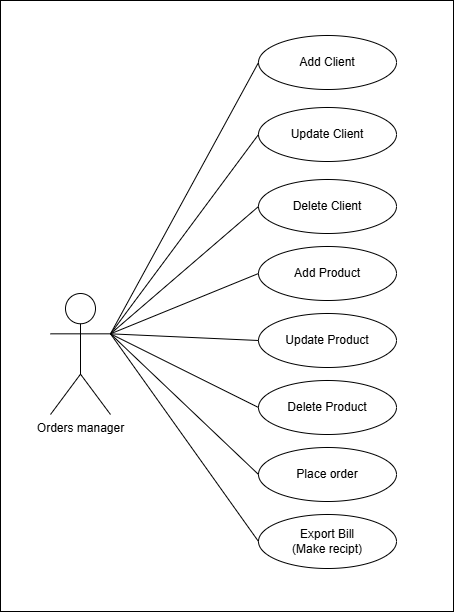

The diagram above was exported from draw.io. Its source (the exported page's mxGraphModel, read from the mxfile embedded in the PNG):
<mxGraphModel dx="1923" dy="1318" grid="0" gridSize="10" guides="1" tooltips="1" connect="1" arrows="1" fold="1" page="0" pageScale="1" pageWidth="850" pageHeight="1100" math="0" shadow="0">
  <root>
    <mxCell id="0" />
    <mxCell id="1" parent="0" />
    <mxCell id="kTjsQCqknMVhAEsPKm2v-23" value="" style="rounded=0;whiteSpace=wrap;html=1;" vertex="1" parent="1">
      <mxGeometry x="-79" y="-153" width="453" height="611" as="geometry" />
    </mxCell>
    <mxCell id="kTjsQCqknMVhAEsPKm2v-1" value="Orders manager" style="shape=umlActor;verticalLabelPosition=bottom;verticalAlign=top;html=1;" vertex="1" parent="1">
      <mxGeometry x="-29" y="140" width="60" height="121" as="geometry" />
    </mxCell>
    <mxCell id="kTjsQCqknMVhAEsPKm2v-4" value="Add Client" style="ellipse;whiteSpace=wrap;html=1;" vertex="1" parent="1">
      <mxGeometry x="179" y="-118" width="138" height="54" as="geometry" />
    </mxCell>
    <mxCell id="kTjsQCqknMVhAEsPKm2v-6" value="&lt;div&gt;&lt;br&gt;&lt;/div&gt;Update Client&lt;div&gt;&lt;span style=&quot;color: rgba(0, 0, 0, 0); font-family: monospace; font-size: 0px; text-align: start; text-wrap-mode: nowrap;&quot;&gt;%3CmxGraphModel%3E%3Croot%3E%3CmxCell%20id%3D%220%22%2F%3E%3CmxCell%20id%3D%221%22%20parent%3D%220%22%2F%3E%3CmxCell%20id%3D%222%22%20value%3D%22Add%20Client%22%20style%3D%22ellipse%3BwhiteSpace%3Dwrap%3Bhtml%3D1%3B%22%20vertex%3D%221%22%20parent%3D%221%22%3E%3CmxGeometry%20x%3D%22179%22%20y%3D%22-118%22%20width%3D%22138%22%20height%3D%2254%22%20as%3D%22geometry%22%2F%3E%3C%2FmxCell%3E%3C%2Froot%3E%3C%2FmxGraphModel%&lt;/span&gt;&lt;/div&gt;" style="ellipse;whiteSpace=wrap;html=1;" vertex="1" parent="1">
      <mxGeometry x="179" y="-46" width="138" height="54" as="geometry" />
    </mxCell>
    <mxCell id="kTjsQCqknMVhAEsPKm2v-7" value="Delete Client" style="ellipse;whiteSpace=wrap;html=1;" vertex="1" parent="1">
      <mxGeometry x="179" y="26" width="138" height="54" as="geometry" />
    </mxCell>
    <mxCell id="kTjsQCqknMVhAEsPKm2v-8" value="Add Product" style="ellipse;whiteSpace=wrap;html=1;" vertex="1" parent="1">
      <mxGeometry x="179" y="93" width="138" height="54" as="geometry" />
    </mxCell>
    <mxCell id="kTjsQCqknMVhAEsPKm2v-9" value="Update Product" style="ellipse;whiteSpace=wrap;html=1;" vertex="1" parent="1">
      <mxGeometry x="179" y="160" width="138" height="54" as="geometry" />
    </mxCell>
    <mxCell id="kTjsQCqknMVhAEsPKm2v-10" value="Delete Product" style="ellipse;whiteSpace=wrap;html=1;" vertex="1" parent="1">
      <mxGeometry x="179" y="227" width="138" height="54" as="geometry" />
    </mxCell>
    <mxCell id="kTjsQCqknMVhAEsPKm2v-11" value="Place order" style="ellipse;whiteSpace=wrap;html=1;" vertex="1" parent="1">
      <mxGeometry x="179" y="294" width="138" height="54" as="geometry" />
    </mxCell>
    <mxCell id="kTjsQCqknMVhAEsPKm2v-12" value="Export Bill&lt;div&gt;(Make recipt)&lt;/div&gt;" style="ellipse;whiteSpace=wrap;html=1;" vertex="1" parent="1">
      <mxGeometry x="179" y="361" width="138" height="54" as="geometry" />
    </mxCell>
    <mxCell id="kTjsQCqknMVhAEsPKm2v-13" value="" style="endArrow=none;html=1;rounded=0;fontSize=12;startSize=8;endSize=8;curved=1;exitX=1;exitY=0.3333333333333333;exitDx=0;exitDy=0;exitPerimeter=0;entryX=0;entryY=0.5;entryDx=0;entryDy=0;" edge="1" parent="1" source="kTjsQCqknMVhAEsPKm2v-1" target="kTjsQCqknMVhAEsPKm2v-4">
      <mxGeometry width="50" height="50" relative="1" as="geometry">
        <mxPoint x="175" y="225" as="sourcePoint" />
        <mxPoint x="225" y="175" as="targetPoint" />
      </mxGeometry>
    </mxCell>
    <mxCell id="kTjsQCqknMVhAEsPKm2v-14" value="" style="endArrow=none;html=1;rounded=0;fontSize=12;startSize=8;endSize=8;curved=1;exitX=1;exitY=0.3333333333333333;exitDx=0;exitDy=0;exitPerimeter=0;entryX=0;entryY=0.5;entryDx=0;entryDy=0;" edge="1" parent="1" source="kTjsQCqknMVhAEsPKm2v-1" target="kTjsQCqknMVhAEsPKm2v-6">
      <mxGeometry width="50" height="50" relative="1" as="geometry">
        <mxPoint x="175" y="225" as="sourcePoint" />
        <mxPoint x="225" y="175" as="targetPoint" />
      </mxGeometry>
    </mxCell>
    <mxCell id="kTjsQCqknMVhAEsPKm2v-15" value="" style="endArrow=none;html=1;rounded=0;fontSize=12;startSize=8;endSize=8;curved=1;exitX=1;exitY=0.3333333333333333;exitDx=0;exitDy=0;exitPerimeter=0;entryX=0;entryY=0.5;entryDx=0;entryDy=0;" edge="1" parent="1" source="kTjsQCqknMVhAEsPKm2v-1" target="kTjsQCqknMVhAEsPKm2v-7">
      <mxGeometry width="50" height="50" relative="1" as="geometry">
        <mxPoint x="175" y="225" as="sourcePoint" />
        <mxPoint x="225" y="175" as="targetPoint" />
      </mxGeometry>
    </mxCell>
    <mxCell id="kTjsQCqknMVhAEsPKm2v-16" value="" style="endArrow=none;html=1;rounded=0;fontSize=12;startSize=8;endSize=8;curved=1;exitX=1;exitY=0.3333333333333333;exitDx=0;exitDy=0;exitPerimeter=0;entryX=0;entryY=0.5;entryDx=0;entryDy=0;" edge="1" parent="1" source="kTjsQCqknMVhAEsPKm2v-1" target="kTjsQCqknMVhAEsPKm2v-8">
      <mxGeometry width="50" height="50" relative="1" as="geometry">
        <mxPoint x="175" y="225" as="sourcePoint" />
        <mxPoint x="225" y="175" as="targetPoint" />
      </mxGeometry>
    </mxCell>
    <mxCell id="kTjsQCqknMVhAEsPKm2v-17" value="" style="endArrow=none;html=1;rounded=0;fontSize=12;startSize=8;endSize=8;curved=1;exitX=1;exitY=0.3333333333333333;exitDx=0;exitDy=0;exitPerimeter=0;entryX=0;entryY=0.5;entryDx=0;entryDy=0;" edge="1" parent="1" source="kTjsQCqknMVhAEsPKm2v-1" target="kTjsQCqknMVhAEsPKm2v-9">
      <mxGeometry width="50" height="50" relative="1" as="geometry">
        <mxPoint x="175" y="225" as="sourcePoint" />
        <mxPoint x="225" y="175" as="targetPoint" />
      </mxGeometry>
    </mxCell>
    <mxCell id="kTjsQCqknMVhAEsPKm2v-18" value="" style="endArrow=none;html=1;rounded=0;fontSize=12;startSize=8;endSize=8;curved=1;exitX=1;exitY=0.3333333333333333;exitDx=0;exitDy=0;exitPerimeter=0;entryX=0;entryY=0.5;entryDx=0;entryDy=0;" edge="1" parent="1" source="kTjsQCqknMVhAEsPKm2v-1" target="kTjsQCqknMVhAEsPKm2v-10">
      <mxGeometry width="50" height="50" relative="1" as="geometry">
        <mxPoint x="175" y="225" as="sourcePoint" />
        <mxPoint x="225" y="175" as="targetPoint" />
      </mxGeometry>
    </mxCell>
    <mxCell id="kTjsQCqknMVhAEsPKm2v-19" value="" style="endArrow=none;html=1;rounded=0;fontSize=12;startSize=8;endSize=8;curved=1;exitX=1;exitY=0.3333333333333333;exitDx=0;exitDy=0;exitPerimeter=0;entryX=0;entryY=0.5;entryDx=0;entryDy=0;" edge="1" parent="1" source="kTjsQCqknMVhAEsPKm2v-1" target="kTjsQCqknMVhAEsPKm2v-11">
      <mxGeometry width="50" height="50" relative="1" as="geometry">
        <mxPoint x="175" y="225" as="sourcePoint" />
        <mxPoint x="225" y="175" as="targetPoint" />
      </mxGeometry>
    </mxCell>
    <mxCell id="kTjsQCqknMVhAEsPKm2v-20" value="" style="endArrow=none;html=1;rounded=0;fontSize=12;startSize=8;endSize=8;curved=1;exitX=1;exitY=0.3333333333333333;exitDx=0;exitDy=0;exitPerimeter=0;entryX=0;entryY=0.5;entryDx=0;entryDy=0;" edge="1" parent="1" source="kTjsQCqknMVhAEsPKm2v-1" target="kTjsQCqknMVhAEsPKm2v-12">
      <mxGeometry width="50" height="50" relative="1" as="geometry">
        <mxPoint x="175" y="225" as="sourcePoint" />
        <mxPoint x="225" y="175" as="targetPoint" />
      </mxGeometry>
    </mxCell>
  </root>
</mxGraphModel>